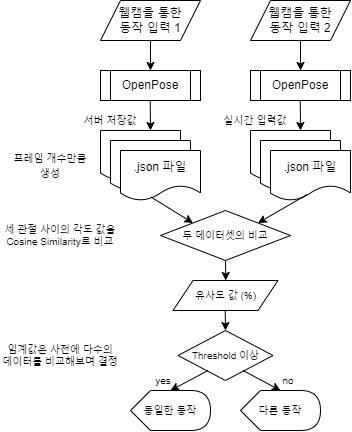

The diagram above was exported from draw.io. Its source (the exported page's mxGraphModel, read from the mxfile embedded in the PNG):
<mxGraphModel dx="981" dy="526" grid="1" gridSize="10" guides="1" tooltips="1" connect="1" arrows="1" fold="1" page="1" pageScale="1" pageWidth="827" pageHeight="1169" math="0" shadow="0">
  <root>
    <mxCell id="0" />
    <mxCell id="1" parent="0" />
    <mxCell id="8vhObroIs6RcVCv4P2bt-6" value="&lt;span&gt;OpenPose&lt;/span&gt;" style="shape=process;whiteSpace=wrap;html=1;backgroundOutline=1;" vertex="1" parent="1">
      <mxGeometry x="160" y="170" width="100" height="30" as="geometry" />
    </mxCell>
    <mxCell id="8vhObroIs6RcVCv4P2bt-7" value="&lt;span&gt;OpenPose&lt;/span&gt;" style="shape=process;whiteSpace=wrap;html=1;backgroundOutline=1;" vertex="1" parent="1">
      <mxGeometry x="310" y="170" width="100" height="30" as="geometry" />
    </mxCell>
    <mxCell id="8vhObroIs6RcVCv4P2bt-10" style="edgeStyle=orthogonalEdgeStyle;rounded=0;orthogonalLoop=1;jettySize=auto;html=1;exitX=0.5;exitY=1;exitDx=0;exitDy=0;" edge="1" parent="1" source="8vhObroIs6RcVCv4P2bt-8">
      <mxGeometry relative="1" as="geometry">
        <mxPoint x="210" y="170" as="targetPoint" />
      </mxGeometry>
    </mxCell>
    <mxCell id="8vhObroIs6RcVCv4P2bt-8" value="웹캠을 통한&lt;br&gt;동작 입력 1" style="shape=parallelogram;perimeter=parallelogramPerimeter;whiteSpace=wrap;html=1;fixedSize=1;" vertex="1" parent="1">
      <mxGeometry x="160" y="100" width="100" height="40" as="geometry" />
    </mxCell>
    <mxCell id="8vhObroIs6RcVCv4P2bt-11" style="edgeStyle=orthogonalEdgeStyle;rounded=0;orthogonalLoop=1;jettySize=auto;html=1;exitX=0.5;exitY=1;exitDx=0;exitDy=0;" edge="1" parent="1" source="8vhObroIs6RcVCv4P2bt-9">
      <mxGeometry relative="1" as="geometry">
        <mxPoint x="360" y="170" as="targetPoint" />
      </mxGeometry>
    </mxCell>
    <mxCell id="8vhObroIs6RcVCv4P2bt-9" value="웹캠을 통한&lt;br&gt;동작 입력 2" style="shape=parallelogram;perimeter=parallelogramPerimeter;whiteSpace=wrap;html=1;fixedSize=1;" vertex="1" parent="1">
      <mxGeometry x="310" y="100" width="100" height="40" as="geometry" />
    </mxCell>
    <mxCell id="8vhObroIs6RcVCv4P2bt-12" style="edgeStyle=orthogonalEdgeStyle;rounded=0;orthogonalLoop=1;jettySize=auto;html=1;exitX=0.5;exitY=1;exitDx=0;exitDy=0;" edge="1" parent="1">
      <mxGeometry relative="1" as="geometry">
        <mxPoint x="209.71" y="200" as="sourcePoint" />
        <mxPoint x="210" y="230" as="targetPoint" />
      </mxGeometry>
    </mxCell>
    <mxCell id="8vhObroIs6RcVCv4P2bt-13" style="edgeStyle=orthogonalEdgeStyle;rounded=0;orthogonalLoop=1;jettySize=auto;html=1;exitX=0.5;exitY=1;exitDx=0;exitDy=0;" edge="1" parent="1">
      <mxGeometry relative="1" as="geometry">
        <mxPoint x="359.71000000000004" y="200" as="sourcePoint" />
        <mxPoint x="360" y="230" as="targetPoint" />
      </mxGeometry>
    </mxCell>
    <mxCell id="8vhObroIs6RcVCv4P2bt-18" value="" style="group" vertex="1" connectable="0" parent="1">
      <mxGeometry x="160" y="230" width="100" height="70" as="geometry" />
    </mxCell>
    <mxCell id="8vhObroIs6RcVCv4P2bt-14" value="" style="shape=document;whiteSpace=wrap;html=1;boundedLbl=1;" vertex="1" parent="8vhObroIs6RcVCv4P2bt-18">
      <mxGeometry width="80" height="50" as="geometry" />
    </mxCell>
    <mxCell id="8vhObroIs6RcVCv4P2bt-16" value="" style="shape=document;whiteSpace=wrap;html=1;boundedLbl=1;" vertex="1" parent="8vhObroIs6RcVCv4P2bt-18">
      <mxGeometry x="10" y="10" width="80" height="50" as="geometry" />
    </mxCell>
    <mxCell id="8vhObroIs6RcVCv4P2bt-17" value=".json 파일" style="shape=document;whiteSpace=wrap;html=1;boundedLbl=1;" vertex="1" parent="8vhObroIs6RcVCv4P2bt-18">
      <mxGeometry x="20" y="20" width="80" height="50" as="geometry" />
    </mxCell>
    <mxCell id="8vhObroIs6RcVCv4P2bt-19" value="" style="group" vertex="1" connectable="0" parent="1">
      <mxGeometry x="310" y="230" width="100" height="70" as="geometry" />
    </mxCell>
    <mxCell id="8vhObroIs6RcVCv4P2bt-20" value="" style="shape=document;whiteSpace=wrap;html=1;boundedLbl=1;" vertex="1" parent="8vhObroIs6RcVCv4P2bt-19">
      <mxGeometry width="80" height="50" as="geometry" />
    </mxCell>
    <mxCell id="8vhObroIs6RcVCv4P2bt-21" value="" style="shape=document;whiteSpace=wrap;html=1;boundedLbl=1;" vertex="1" parent="8vhObroIs6RcVCv4P2bt-19">
      <mxGeometry x="10" y="10" width="80" height="50" as="geometry" />
    </mxCell>
    <mxCell id="8vhObroIs6RcVCv4P2bt-22" value=".json 파일" style="shape=document;whiteSpace=wrap;html=1;boundedLbl=1;" vertex="1" parent="8vhObroIs6RcVCv4P2bt-19">
      <mxGeometry x="20" y="20" width="80" height="50" as="geometry" />
    </mxCell>
    <mxCell id="8vhObroIs6RcVCv4P2bt-24" value="&lt;font style=&quot;font-size: 9px&quot;&gt;프레임 개수만큼 생성&lt;/font&gt;" style="text;html=1;strokeColor=none;fillColor=none;align=center;verticalAlign=middle;whiteSpace=wrap;rounded=0;" vertex="1" parent="1">
      <mxGeometry x="70" y="255" width="80" height="20" as="geometry" />
    </mxCell>
    <mxCell id="8vhObroIs6RcVCv4P2bt-32" style="edgeStyle=orthogonalEdgeStyle;rounded=0;orthogonalLoop=1;jettySize=auto;html=1;exitX=0.5;exitY=1;exitDx=0;exitDy=0;fontSize=8;" edge="1" parent="1" source="8vhObroIs6RcVCv4P2bt-25">
      <mxGeometry relative="1" as="geometry">
        <mxPoint x="285.2857142857142" y="380" as="targetPoint" />
      </mxGeometry>
    </mxCell>
    <mxCell id="8vhObroIs6RcVCv4P2bt-25" value="두 데이터셋의 비교&lt;br&gt;" style="rhombus;whiteSpace=wrap;html=1;fontSize=9;" vertex="1" parent="1">
      <mxGeometry x="220" y="310" width="130" height="50" as="geometry" />
    </mxCell>
    <mxCell id="8vhObroIs6RcVCv4P2bt-26" value="세 관절 사이의 각도 값을 Cosine Similarity로 비교" style="text;html=1;strokeColor=none;fillColor=none;align=center;verticalAlign=middle;whiteSpace=wrap;rounded=0;fontSize=8;" vertex="1" parent="1">
      <mxGeometry x="60" y="320" width="120" height="30" as="geometry" />
    </mxCell>
    <mxCell id="8vhObroIs6RcVCv4P2bt-33" value="" style="endArrow=classic;html=1;rounded=0;fontSize=8;entryX=1;entryY=0;entryDx=0;entryDy=0;exitX=0.455;exitY=0.883;exitDx=0;exitDy=0;exitPerimeter=0;" edge="1" parent="1" source="8vhObroIs6RcVCv4P2bt-22" target="8vhObroIs6RcVCv4P2bt-25">
      <mxGeometry width="50" height="50" relative="1" as="geometry">
        <mxPoint x="370" y="300" as="sourcePoint" />
        <mxPoint x="350" y="280" as="targetPoint" />
      </mxGeometry>
    </mxCell>
    <mxCell id="8vhObroIs6RcVCv4P2bt-34" value="" style="endArrow=classic;html=1;rounded=0;fontSize=8;entryX=0;entryY=0;entryDx=0;entryDy=0;exitX=0.38;exitY=0.929;exitDx=0;exitDy=0;exitPerimeter=0;" edge="1" parent="1" source="8vhObroIs6RcVCv4P2bt-17" target="8vhObroIs6RcVCv4P2bt-25">
      <mxGeometry width="50" height="50" relative="1" as="geometry">
        <mxPoint x="220" y="300" as="sourcePoint" />
        <mxPoint x="167.5" y="322.5" as="targetPoint" />
      </mxGeometry>
    </mxCell>
    <mxCell id="8vhObroIs6RcVCv4P2bt-37" value="유사도 값 (%)" style="shape=parallelogram;perimeter=parallelogramPerimeter;whiteSpace=wrap;html=1;fixedSize=1;fontSize=8;" vertex="1" parent="1">
      <mxGeometry x="232.5" y="380" width="105" height="30" as="geometry" />
    </mxCell>
    <mxCell id="8vhObroIs6RcVCv4P2bt-39" value="서버 저장값" style="text;html=1;strokeColor=none;fillColor=none;align=center;verticalAlign=middle;whiteSpace=wrap;rounded=0;fontSize=8;" vertex="1" parent="1">
      <mxGeometry x="140" y="210" width="60" height="20" as="geometry" />
    </mxCell>
    <mxCell id="8vhObroIs6RcVCv4P2bt-40" value="실시간 입력값" style="text;html=1;strokeColor=none;fillColor=none;align=center;verticalAlign=middle;whiteSpace=wrap;rounded=0;fontSize=8;" vertex="1" parent="1">
      <mxGeometry x="280" y="210" width="70" height="20" as="geometry" />
    </mxCell>
    <mxCell id="8vhObroIs6RcVCv4P2bt-44" style="edgeStyle=orthogonalEdgeStyle;rounded=0;orthogonalLoop=1;jettySize=auto;html=1;exitX=0.5;exitY=1;exitDx=0;exitDy=0;fontSize=8;" edge="1" parent="1">
      <mxGeometry relative="1" as="geometry">
        <mxPoint x="284.9957142857142" y="430" as="targetPoint" />
        <mxPoint x="284.71" y="410" as="sourcePoint" />
      </mxGeometry>
    </mxCell>
    <mxCell id="8vhObroIs6RcVCv4P2bt-45" value="Threshold 이상" style="rhombus;whiteSpace=wrap;html=1;fontSize=8;" vertex="1" parent="1">
      <mxGeometry x="237.5" y="430" width="95" height="50" as="geometry" />
    </mxCell>
    <mxCell id="8vhObroIs6RcVCv4P2bt-46" value="" style="endArrow=classic;html=1;rounded=0;fontSize=8;entryX=0;entryY=0;entryDx=40;entryDy=0;entryPerimeter=0;" edge="1" parent="1" target="8vhObroIs6RcVCv4P2bt-52">
      <mxGeometry width="50" height="50" relative="1" as="geometry">
        <mxPoint x="302.5" y="470" as="sourcePoint" />
        <mxPoint x="340" y="490" as="targetPoint" />
      </mxGeometry>
    </mxCell>
    <mxCell id="8vhObroIs6RcVCv4P2bt-47" value="" style="endArrow=classic;html=1;rounded=0;fontSize=8;" edge="1" parent="1">
      <mxGeometry width="50" height="50" relative="1" as="geometry">
        <mxPoint x="267.5" y="470" as="sourcePoint" />
        <mxPoint x="230" y="490" as="targetPoint" />
      </mxGeometry>
    </mxCell>
    <mxCell id="8vhObroIs6RcVCv4P2bt-48" value="임계값은 사전에 다수의 데이터를 비교해보며 결정" style="text;html=1;strokeColor=none;fillColor=none;align=center;verticalAlign=middle;whiteSpace=wrap;rounded=0;fontSize=8;" vertex="1" parent="1">
      <mxGeometry x="60" y="440" width="120" height="30" as="geometry" />
    </mxCell>
    <mxCell id="8vhObroIs6RcVCv4P2bt-49" value="&lt;font style=&quot;font-size: 9px&quot;&gt;yes&lt;/font&gt;" style="text;html=1;strokeColor=none;fillColor=none;align=center;verticalAlign=middle;whiteSpace=wrap;rounded=0;fontSize=8;" vertex="1" parent="1">
      <mxGeometry x="207.5" y="470" width="30" height="20" as="geometry" />
    </mxCell>
    <mxCell id="8vhObroIs6RcVCv4P2bt-50" value="&lt;font style=&quot;font-size: 9px&quot;&gt;no&lt;/font&gt;" style="text;html=1;strokeColor=none;fillColor=none;align=center;verticalAlign=middle;whiteSpace=wrap;rounded=0;fontSize=8;" vertex="1" parent="1">
      <mxGeometry x="332.5" y="470" width="30" height="20" as="geometry" />
    </mxCell>
    <mxCell id="8vhObroIs6RcVCv4P2bt-51" value="동일한 동작" style="shape=display;whiteSpace=wrap;html=1;fontSize=9;" vertex="1" parent="1">
      <mxGeometry x="190" y="490" width="80" height="40" as="geometry" />
    </mxCell>
    <mxCell id="8vhObroIs6RcVCv4P2bt-52" value="다른 동작" style="shape=display;whiteSpace=wrap;html=1;fontSize=9;" vertex="1" parent="1">
      <mxGeometry x="300" y="490" width="80" height="40" as="geometry" />
    </mxCell>
  </root>
</mxGraphModel>